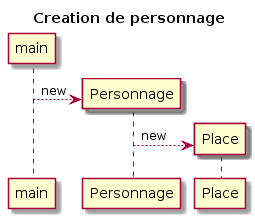

The diagram above was rendered by PlantUML. Its source (embedded in the PNG):
@startuml
title Creation de personnage
participant Personnage order 10
participant Place order 20
create Personnage 
main --> Personnage : new
create Place
Personnage --> Place : new 
deactivate Personnage
@enduml